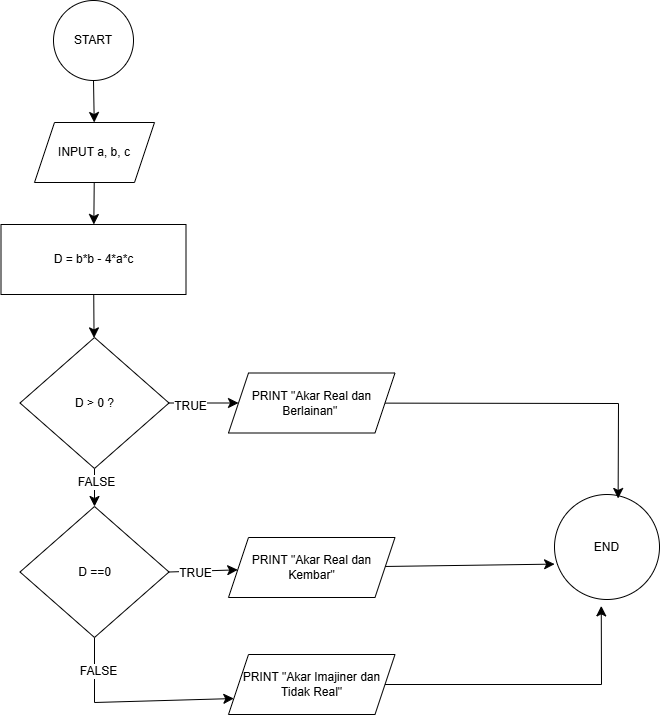

The diagram above was exported from draw.io. Its source (the exported page's mxGraphModel, read from the mxfile embedded in the PNG):
<mxGraphModel dx="958" dy="1570" grid="0" gridSize="10" guides="1" tooltips="1" connect="1" arrows="1" fold="1" page="0" pageScale="1" pageWidth="850" pageHeight="1100" math="0" shadow="0">
  <root>
    <mxCell id="0" />
    <mxCell id="1" parent="0" />
    <mxCell id="le0G_8Izu8NerYMJUV49-10" edge="1" parent="1" source="MBToo332fpgQLuKjARDJ-1" style="edgeStyle=none;curved=1;rounded=0;orthogonalLoop=1;jettySize=auto;html=1;fontSize=12;startSize=8;endSize=8;" target="MBToo332fpgQLuKjARDJ-3">
      <mxGeometry relative="1" as="geometry" />
    </mxCell>
    <mxCell id="MBToo332fpgQLuKjARDJ-1" parent="1" style="ellipse;whiteSpace=wrap;html=1;aspect=fixed;" value="START" vertex="1">
      <mxGeometry height="80" width="80" x="173" y="-42" as="geometry" />
    </mxCell>
    <mxCell id="le0G_8Izu8NerYMJUV49-11" edge="1" parent="1" source="MBToo332fpgQLuKjARDJ-3" style="edgeStyle=none;curved=1;rounded=0;orthogonalLoop=1;jettySize=auto;html=1;fontSize=12;startSize=8;endSize=8;" target="le0G_8Izu8NerYMJUV49-2">
      <mxGeometry relative="1" as="geometry" />
    </mxCell>
    <mxCell id="MBToo332fpgQLuKjARDJ-3" parent="1" style="shape=parallelogram;perimeter=parallelogramPerimeter;whiteSpace=wrap;html=1;fixedSize=1;" value="INPUT a, b, c" vertex="1">
      <mxGeometry height="60" width="120" x="154" y="80" as="geometry" />
    </mxCell>
    <mxCell id="le0G_8Izu8NerYMJUV49-13" edge="1" parent="1" source="le0G_8Izu8NerYMJUV49-1" style="edgeStyle=none;curved=1;rounded=0;orthogonalLoop=1;jettySize=auto;html=1;entryX=0.5;entryY=0;entryDx=0;entryDy=0;fontSize=12;startSize=8;endSize=8;" target="le0G_8Izu8NerYMJUV49-4">
      <mxGeometry relative="1" as="geometry" />
    </mxCell>
    <mxCell id="le0G_8Izu8NerYMJUV49-17" connectable="0" parent="le0G_8Izu8NerYMJUV49-13" style="edgeLabel;html=1;align=center;verticalAlign=middle;resizable=0;points=[];fontSize=12;" value="FALSE" vertex="1">
      <mxGeometry relative="1" x="-0.3668" y="1" as="geometry">
        <mxPoint as="offset" />
      </mxGeometry>
    </mxCell>
    <mxCell id="le0G_8Izu8NerYMJUV49-14" edge="1" parent="1" source="le0G_8Izu8NerYMJUV49-1" style="edgeStyle=none;curved=1;rounded=0;orthogonalLoop=1;jettySize=auto;html=1;entryX=0;entryY=0.5;entryDx=0;entryDy=0;fontSize=12;startSize=8;endSize=8;" target="le0G_8Izu8NerYMJUV49-7">
      <mxGeometry relative="1" as="geometry" />
    </mxCell>
    <mxCell id="le0G_8Izu8NerYMJUV49-16" connectable="0" parent="le0G_8Izu8NerYMJUV49-14" style="edgeLabel;html=1;align=center;verticalAlign=middle;resizable=0;points=[];fontSize=12;" value="TRUE" vertex="1">
      <mxGeometry relative="1" x="-0.3935" y="-2" as="geometry">
        <mxPoint as="offset" />
      </mxGeometry>
    </mxCell>
    <mxCell id="le0G_8Izu8NerYMJUV49-1" parent="1" style="rhombus;whiteSpace=wrap;html=1;" value="D &amp;gt; 0 ?" vertex="1">
      <mxGeometry height="131" width="149" x="139.5" y="295" as="geometry" />
    </mxCell>
    <mxCell id="le0G_8Izu8NerYMJUV49-12" edge="1" parent="1" source="le0G_8Izu8NerYMJUV49-2" style="edgeStyle=none;curved=1;rounded=0;orthogonalLoop=1;jettySize=auto;html=1;fontSize=12;startSize=8;endSize=8;" target="le0G_8Izu8NerYMJUV49-1">
      <mxGeometry relative="1" as="geometry" />
    </mxCell>
    <mxCell id="le0G_8Izu8NerYMJUV49-2" parent="1" style="rounded=0;whiteSpace=wrap;html=1;" value="D = b*b - 4*a*c" vertex="1">
      <mxGeometry height="70" width="185" x="120.5" y="182" as="geometry" />
    </mxCell>
    <mxCell id="le0G_8Izu8NerYMJUV49-15" edge="1" parent="1" source="le0G_8Izu8NerYMJUV49-4" style="edgeStyle=none;curved=1;rounded=0;orthogonalLoop=1;jettySize=auto;html=1;fontSize=12;startSize=8;endSize=8;exitX=1;exitY=0.5;exitDx=0;exitDy=0;" target="le0G_8Izu8NerYMJUV49-8">
      <mxGeometry relative="1" as="geometry" />
    </mxCell>
    <mxCell id="le0G_8Izu8NerYMJUV49-18" connectable="0" parent="le0G_8Izu8NerYMJUV49-15" style="edgeLabel;html=1;align=center;verticalAlign=middle;resizable=0;points=[];fontSize=12;" value="TRUE" vertex="1">
      <mxGeometry relative="1" x="-0.2735" y="-1" as="geometry">
        <mxPoint as="offset" />
      </mxGeometry>
    </mxCell>
    <mxCell id="le0G_8Izu8NerYMJUV49-20" edge="1" parent="1" source="le0G_8Izu8NerYMJUV49-4" style="edgeStyle=none;curved=0;rounded=0;orthogonalLoop=1;jettySize=auto;html=1;entryX=0;entryY=0.75;entryDx=0;entryDy=0;fontSize=12;startSize=8;endSize=8;exitX=0.5;exitY=1;exitDx=0;exitDy=0;" target="le0G_8Izu8NerYMJUV49-9">
      <mxGeometry relative="1" as="geometry">
        <Array as="points">
          <mxPoint x="214" y="660" />
        </Array>
      </mxGeometry>
    </mxCell>
    <mxCell id="le0G_8Izu8NerYMJUV49-21" connectable="0" parent="le0G_8Izu8NerYMJUV49-20" style="edgeLabel;html=1;align=center;verticalAlign=middle;resizable=0;points=[];fontSize=12;" value="FALSE" vertex="1">
      <mxGeometry relative="1" x="-0.6777" y="3" as="geometry">
        <mxPoint as="offset" />
      </mxGeometry>
    </mxCell>
    <mxCell id="le0G_8Izu8NerYMJUV49-4" parent="1" style="rhombus;whiteSpace=wrap;html=1;" value="D ==0" vertex="1">
      <mxGeometry height="131" width="149" x="139.5" y="464" as="geometry" />
    </mxCell>
    <mxCell id="le0G_8Izu8NerYMJUV49-7" parent="1" style="shape=parallelogram;perimeter=parallelogramPerimeter;whiteSpace=wrap;html=1;fixedSize=1;" value="PRINT &quot;Akar Real dan Berlainan&quot;&amp;nbsp;" vertex="1">
      <mxGeometry height="60" width="166.5" x="348" y="330.5" as="geometry" />
    </mxCell>
    <mxCell id="le0G_8Izu8NerYMJUV49-8" parent="1" style="shape=parallelogram;perimeter=parallelogramPerimeter;whiteSpace=wrap;html=1;fixedSize=1;" value="PRINT &quot;Akar Real dan Kembar&quot;" vertex="1">
      <mxGeometry height="60" width="166.5" x="348" y="495" as="geometry" />
    </mxCell>
    <mxCell id="le0G_8Izu8NerYMJUV49-27" edge="1" parent="1" source="le0G_8Izu8NerYMJUV49-9" style="edgeStyle=none;curved=0;rounded=0;orthogonalLoop=1;jettySize=auto;html=1;fontSize=12;startSize=8;endSize=8;">
      <mxGeometry relative="1" as="geometry">
        <Array as="points">
          <mxPoint x="721" y="642" />
        </Array>
        <mxPoint x="720.7576127485795" y="563.393976384943" as="targetPoint" />
      </mxGeometry>
    </mxCell>
    <mxCell id="le0G_8Izu8NerYMJUV49-9" parent="1" style="shape=parallelogram;perimeter=parallelogramPerimeter;whiteSpace=wrap;html=1;fixedSize=1;" value="PRINT &quot;Akar Imajiner dan Tidak Real&quot;" vertex="1">
      <mxGeometry height="60" width="166.5" x="348" y="612" as="geometry" />
    </mxCell>
    <mxCell id="le0G_8Izu8NerYMJUV49-22" parent="1" style="ellipse;whiteSpace=wrap;html=1;aspect=fixed;" value="END" vertex="1">
      <mxGeometry height="105" width="105" x="674" y="452" as="geometry" />
    </mxCell>
    <mxCell id="le0G_8Izu8NerYMJUV49-23" edge="1" parent="1" source="le0G_8Izu8NerYMJUV49-7" style="edgeStyle=none;curved=0;rounded=0;orthogonalLoop=1;jettySize=auto;html=1;entryX=0.606;entryY=0.038;entryDx=0;entryDy=0;entryPerimeter=0;fontSize=12;startSize=8;endSize=8;" target="le0G_8Izu8NerYMJUV49-22">
      <mxGeometry relative="1" as="geometry">
        <Array as="points">
          <mxPoint x="738" y="361" />
        </Array>
      </mxGeometry>
    </mxCell>
    <mxCell id="le0G_8Izu8NerYMJUV49-26" edge="1" parent="1" source="le0G_8Izu8NerYMJUV49-8" style="edgeStyle=none;curved=1;rounded=0;orthogonalLoop=1;jettySize=auto;html=1;entryX=0.001;entryY=0.663;entryDx=0;entryDy=0;entryPerimeter=0;fontSize=12;startSize=8;endSize=8;" target="le0G_8Izu8NerYMJUV49-22">
      <mxGeometry relative="1" as="geometry" />
    </mxCell>
  </root>
</mxGraphModel>